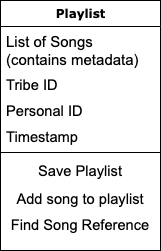

The diagram above was exported from draw.io. Its source (the exported page's mxGraphModel, read from the mxfile embedded in the PNG):
<mxGraphModel dx="409" dy="315" grid="1" gridSize="10" guides="1" tooltips="1" connect="1" arrows="1" fold="1" page="1" pageScale="1" pageWidth="850" pageHeight="1100" math="0" shadow="0">
  <root>
    <mxCell id="0" />
    <mxCell id="1" parent="0" />
    <mxCell id="ugWgbU9O_1GzZ-pAbBil-2" value="Playlist" style="swimlane;html=1;fontStyle=1;align=center;verticalAlign=top;childLayout=stackLayout;horizontal=1;startSize=26;horizontalStack=0;resizeParent=1;resizeLast=0;collapsible=1;marginBottom=0;swimlaneFillColor=#ffffff;rounded=0;shadow=0;comic=0;labelBackgroundColor=none;strokeWidth=1;fillColor=none;fontFamily=Verdana;fontSize=12" parent="1" vertex="1">
      <mxGeometry x="140" y="110" width="160" height="250" as="geometry" />
    </mxCell>
    <mxCell id="ugWgbU9O_1GzZ-pAbBil-3" value="&lt;span id=&quot;docs-internal-guid-167e3e4e-7fff-1198-e648-4aca3d36425d&quot;&gt;&lt;span style=&quot;font-family: Arial, sans-serif; color: rgb(0, 0, 0); background-color: transparent; font-variant-numeric: normal; font-variant-east-asian: normal; font-variant-alternates: normal; font-variant-position: normal; font-variant-emoji: normal; vertical-align: baseline; white-space-collapse: preserve;&quot;&gt;List of Songs (contains metadata)&lt;/span&gt;&lt;/span&gt;" style="text;html=1;strokeColor=none;fillColor=none;align=left;verticalAlign=top;spacingLeft=4;spacingRight=4;whiteSpace=wrap;overflow=hidden;rotatable=0;points=[[0,0.5],[1,0.5]];portConstraint=eastwest;fontSize=15;" parent="ugWgbU9O_1GzZ-pAbBil-2" vertex="1">
      <mxGeometry y="26" width="160" height="44" as="geometry" />
    </mxCell>
    <mxCell id="ugWgbU9O_1GzZ-pAbBil-4" value="&lt;span id=&quot;docs-internal-guid-6da5d493-7fff-3638-aad5-4e190b9dd17b&quot;&gt;&lt;span style=&quot;font-size: 11pt; font-family: Arial, sans-serif; color: rgb(0, 0, 0); background-color: transparent; font-variant-numeric: normal; font-variant-east-asian: normal; font-variant-alternates: normal; font-variant-position: normal; font-variant-emoji: normal; vertical-align: baseline; white-space-collapse: preserve;&quot;&gt;Tribe ID&lt;/span&gt;&lt;/span&gt;" style="text;html=1;strokeColor=none;fillColor=none;align=left;verticalAlign=top;spacingLeft=4;spacingRight=4;whiteSpace=wrap;overflow=hidden;rotatable=0;points=[[0,0.5],[1,0.5]];portConstraint=eastwest;" parent="ugWgbU9O_1GzZ-pAbBil-2" vertex="1">
      <mxGeometry y="70" width="160" height="26" as="geometry" />
    </mxCell>
    <mxCell id="ugWgbU9O_1GzZ-pAbBil-5" value="&lt;span id=&quot;docs-internal-guid-4f41842c-7fff-4a22-b0aa-66684b85d053&quot;&gt;&lt;span style=&quot;font-size: 11pt; font-family: Arial, sans-serif; color: rgb(0, 0, 0); background-color: transparent; font-variant-numeric: normal; font-variant-east-asian: normal; font-variant-alternates: normal; font-variant-position: normal; font-variant-emoji: normal; vertical-align: baseline; white-space-collapse: preserve;&quot;&gt;Personal ID&lt;/span&gt;&lt;/span&gt;" style="text;html=1;strokeColor=none;fillColor=none;align=left;verticalAlign=top;spacingLeft=4;spacingRight=4;whiteSpace=wrap;overflow=hidden;rotatable=0;points=[[0,0.5],[1,0.5]];portConstraint=eastwest;" parent="ugWgbU9O_1GzZ-pAbBil-2" vertex="1">
      <mxGeometry y="96" width="160" height="26" as="geometry" />
    </mxCell>
    <mxCell id="ugWgbU9O_1GzZ-pAbBil-6" value="&lt;span id=&quot;docs-internal-guid-5a9a0d10-7fff-5e4e-fde4-76eab868531a&quot;&gt;&lt;span style=&quot;font-size: 11pt; font-family: Arial, sans-serif; color: rgb(0, 0, 0); background-color: transparent; font-variant-numeric: normal; font-variant-east-asian: normal; font-variant-alternates: normal; font-variant-position: normal; font-variant-emoji: normal; vertical-align: baseline; white-space-collapse: preserve;&quot;&gt;Timestamp&lt;/span&gt;&lt;/span&gt;" style="text;html=1;strokeColor=none;fillColor=none;align=left;verticalAlign=top;spacingLeft=4;spacingRight=4;whiteSpace=wrap;overflow=hidden;rotatable=0;points=[[0,0.5],[1,0.5]];portConstraint=eastwest;" parent="ugWgbU9O_1GzZ-pAbBil-2" vertex="1">
      <mxGeometry y="122" width="160" height="26" as="geometry" />
    </mxCell>
    <mxCell id="ugWgbU9O_1GzZ-pAbBil-7" value="" style="line;html=1;strokeWidth=1;fillColor=none;align=left;verticalAlign=middle;spacingTop=-1;spacingLeft=3;spacingRight=3;rotatable=0;labelPosition=right;points=[];portConstraint=eastwest;" parent="ugWgbU9O_1GzZ-pAbBil-2" vertex="1">
      <mxGeometry y="148" width="160" height="8" as="geometry" />
    </mxCell>
    <mxCell id="ugWgbU9O_1GzZ-pAbBil-8" value="&lt;span id=&quot;docs-internal-guid-10acbb59-7fff-757a-b5bf-ff0231cbb179&quot;&gt;&lt;span style=&quot;font-size: 11pt; font-family: Arial, sans-serif; color: rgb(0, 0, 0); background-color: transparent; font-variant-numeric: normal; font-variant-east-asian: normal; font-variant-alternates: normal; font-variant-position: normal; font-variant-emoji: normal; vertical-align: baseline; white-space-collapse: preserve;&quot;&gt;Save Playlist&lt;/span&gt;&lt;/span&gt;" style="text;html=1;strokeColor=none;fillColor=none;align=center;verticalAlign=top;spacingLeft=4;spacingRight=4;whiteSpace=wrap;overflow=hidden;rotatable=0;points=[[0,0.5],[1,0.5]];portConstraint=eastwest;" parent="ugWgbU9O_1GzZ-pAbBil-2" vertex="1">
      <mxGeometry y="156" width="160" height="32" as="geometry" />
    </mxCell>
    <mxCell id="ugWgbU9O_1GzZ-pAbBil-9" value="&lt;span id=&quot;docs-internal-guid-33af6b24-7fff-8a78-c984-841e13a37a06&quot;&gt;&lt;span style=&quot;font-size: 11pt; font-family: Arial, sans-serif; color: rgb(0, 0, 0); background-color: transparent; font-variant-numeric: normal; font-variant-east-asian: normal; font-variant-alternates: normal; font-variant-position: normal; font-variant-emoji: normal; vertical-align: baseline; white-space-collapse: preserve;&quot;&gt;Add song to playlist&lt;/span&gt;&lt;/span&gt;" style="text;html=1;strokeColor=none;fillColor=none;align=center;verticalAlign=middle;spacingLeft=4;spacingRight=4;whiteSpace=wrap;overflow=hidden;rotatable=0;points=[[0,0.5],[1,0.5]];portConstraint=eastwest;" parent="ugWgbU9O_1GzZ-pAbBil-2" vertex="1">
      <mxGeometry y="188" width="160" height="22" as="geometry" />
    </mxCell>
    <mxCell id="ugWgbU9O_1GzZ-pAbBil-10" value="&lt;div style=&quot;&quot;&gt;&lt;span id=&quot;docs-internal-guid-87230e28-7fff-a3a8-05bb-8e9042b637ba&quot;&gt;&lt;span style=&quot;font-size: 11pt; font-family: Arial, sans-serif; color: rgb(0, 0, 0); background-color: transparent; font-variant-numeric: normal; font-variant-east-asian: normal; font-variant-alternates: normal; font-variant-position: normal; font-variant-emoji: normal; vertical-align: baseline; white-space-collapse: preserve;&quot;&gt;Find Song Reference&lt;/span&gt;&lt;/span&gt;&lt;/div&gt;" style="text;html=1;strokeColor=none;fillColor=none;align=center;verticalAlign=top;spacingLeft=4;spacingRight=4;whiteSpace=wrap;overflow=hidden;rotatable=0;points=[[0,0.5],[1,0.5]];portConstraint=eastwest;" parent="ugWgbU9O_1GzZ-pAbBil-2" vertex="1">
      <mxGeometry y="210" width="160" height="30" as="geometry" />
    </mxCell>
  </root>
</mxGraphModel>